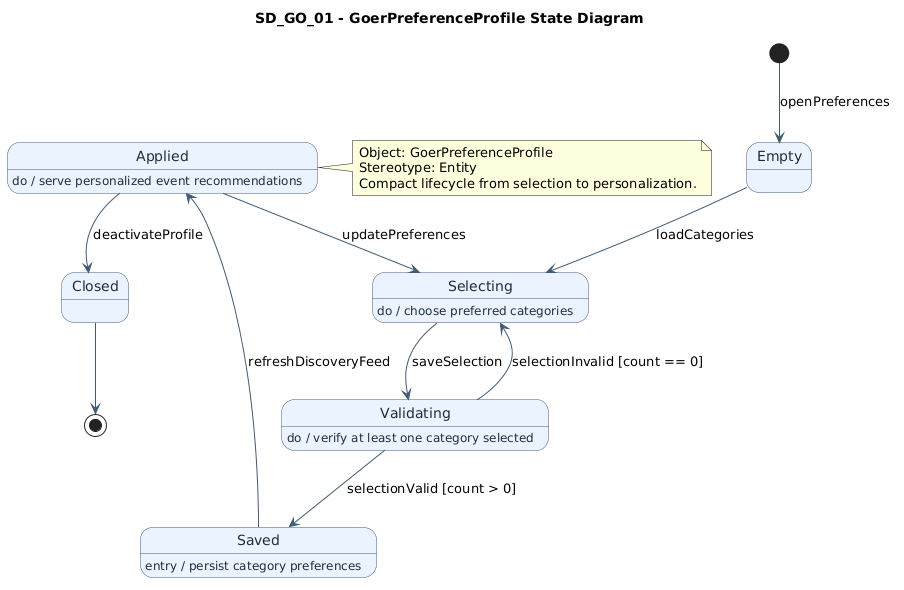

The diagram above was rendered by PlantUML. Its source (embedded in the PNG):
@startuml
title SD_GO_01 - GoerPreferenceProfile State Diagram
top to bottom direction

skinparam state {
  BackgroundColor #EAF3FF
  BorderColor #3E5A78
  FontColor #1F2D3A
  ArrowColor #3E5A78
}

[*] -down-> Empty : openPreferences

state Empty
Empty --> Selecting : loadCategories

state Selecting
Selecting : do / choose preferred categories
Selecting --> Validating : saveSelection

state Validating
Validating : do / verify at least one category selected
Validating --> Saved : selectionValid [count > 0]
Validating --> Selecting : selectionInvalid [count == 0]

state Saved
Saved : entry / persist category preferences
Saved --> Applied : refreshDiscoveryFeed

state Applied
Applied : do / serve personalized event recommendations
Applied --> Selecting : updatePreferences
Applied --> Closed : deactivateProfile

state Closed
Closed --> [*]

note right of Applied
Object: GoerPreferenceProfile
Stereotype: Entity
Compact lifecycle from selection to personalization.
end note
@enduml